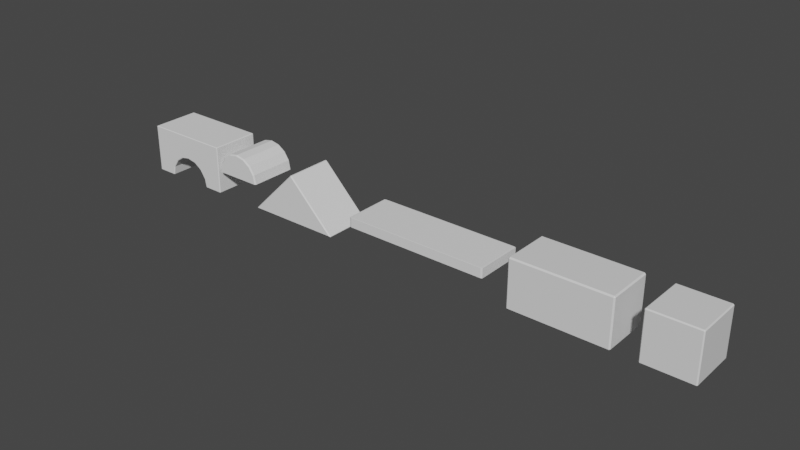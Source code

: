 # Source: playBlocks.blend  (saved by Blender 2.83.21; exported with 4.5.12 LTS)
import bpy
from mathutils import Matrix  # noqa: F401  (used for matrix-valued properties, if any)

bpy.ops.wm.read_factory_settings(use_empty=True)
scene = bpy.context.scene
scene.name = 'Scene'

# ---- collections
col_collection = bpy.data.collections.new('Collection'); scene.collection.children.link(col_collection)

# ---- materials (node trees are filled in below, after node groups)
mat_material = bpy.data.materials.new('Material')
mat_material.alpha_threshold = 0.0
mat_material.use_transparent_shadow = False
mat_material.line_color = (0.0, 0.0, 0.0, 1.0)

# ---- material node trees
mat_material.use_nodes = True; mat_material.node_tree.nodes.clear()
_N = mat_material.node_tree.nodes; _L = mat_material.node_tree.links
n0 = _N.new('ShaderNodeOutputMaterial'); n0.name = 'Material Output'; n0.location = (300, 300)
n1 = _N.new('ShaderNodeBsdfPrincipled'); n1.name = 'Principled BSDF'; n1.location = (10, 300)
n1.distribution = 'GGX'
n1.subsurface_method = 'BURLEY'
n1.inputs[2].default_value = 0.4
n1.inputs[3].default_value = 1.45
n1.inputs[27].default_value = (0.0, 0.0, 0.0, 1.0)
n1.inputs[28].default_value = 1.0
_L.new(n1.outputs[0], n0.inputs[0])
n0.is_active_output = True

# ---- world
world_world = bpy.data.worlds.new('World'); scene.world = world_world
world_world.use_nodes = True; world_world.node_tree.nodes.clear()
_N = world_world.node_tree.nodes; _L = world_world.node_tree.links
n0 = _N.new('ShaderNodeOutputWorld'); n0.name = 'World Output'; n0.location = (300, 300)
n1 = _N.new('ShaderNodeBackground'); n1.name = 'Background'; n1.location = (10, 300)
n1.inputs[0].default_value = (0.05088, 0.05088, 0.05088, 1.0)
_L.new(n1.outputs[0], n0.inputs[0])
n0.is_active_output = True
world_world.color = (0.05088, 0.05088, 0.05088)
world_world.use_sun_shadow = False
world_world.sun_shadow_jitter_overblur = 0.0

# ---- meshes
me_cube = bpy.data.meshes.new('Cube')
me_cube.from_pydata([(-1.948, -0.9484, -1.0), (-1.948, -1.0, -0.9484), (-2.0, -0.9484, -0.9484), (-1.948, -1.0, 0.9484), (-1.948, -0.9484, 1.0), (-2.0, -0.9484, 0.9484), (-1.948, 0.9484, -1.0), (-2.0, 0.9484, -0.9484), (-1.948, 1.0, -0.9484), (-1.948, 0.9484, 1.0), (-1.948, 1.0, 0.9484), (-2.0, 0.9484, 0.9484), (1.948, -0.9484, -1.0), (2.0, -0.9484, -0.9484), (1.948, -1.0, -0.9484), (1.948, -0.9484, 1.0), (1.948, -1.0, 0.9484), (2.0, -0.9484, 0.9484), (1.948, 0.9484, -1.0), (1.948, 1.0, -0.9484), (2.0, 0.9484, -0.9484), (1.948, 0.9484, 1.0), (2.0, 0.9484, 0.9484), (1.948, 1.0, 0.9484)], [], [(14, 16, 3, 1), (20, 22, 17, 13), (21, 9, 4, 15), (2, 5, 11, 7), (8, 10, 23, 19), (0, 1, 2), (3, 4, 5), (6, 7, 8), (9, 10, 11), (12, 13, 14), (15, 16, 17), (18, 19, 20), (21, 22, 23), (6, 0, 2, 7), (1, 3, 5, 2), (4, 9, 11, 5), (10, 8, 7, 11), (18, 6, 8, 19), (9, 21, 23, 10), (22, 20, 19, 23), (12, 18, 20, 13), (21, 15, 17, 22), (16, 14, 13, 17), (0, 12, 14, 1), (15, 4, 3, 16), (6, 18, 12, 0)])
_uv = me_cube.uv_layers.new(name='UVMap')
_uv.uv.foreach_set('vector', [0.3814, 0.7532, 0.6186, 0.7532, 0.6186, 0.9968, 0.3814, 0.9968, 0.3814, 0.5064, 0.6186, 0.5064, 0.6186, 0.7436, 0.3814, 0.7436, 0.6282, 0.5064, 0.8718, 0.5064, 0.8718, 0.7436, 0.6282, 0.7436, 0.3814, 0.006445, 0.6186, 0.006445, 0.6186, 0.2436, 0.3814, 0.2436, 0.3814, 0.2532, 0.6186, 0.2532, 0.6186, 0.4968, 0.3814, 0.4968, 0.1282, 0.7436, 0.1282, 0.75, 0.125, 0.7436, 0.6186, 0.9968, 0.625, 0.9968, 0.6186, 1.0, 0.1282, 0.5064, 0.125, 0.5064, 0.1282, 0.5, 0.8718, 0.5064, 0.8718, 0.5, 0.875, 0.5064, 0.3718, 0.7436, 0.375, 0.7436, 0.3718, 0.75, 0.6282, 0.7436, 0.6282, 0.75, 0.625, 0.7436, 0.3718, 0.5064, 0.3718, 0.5, 0.375, 0.5064, 0.6282, 0.5064, 0.625, 0.5064, 0.6282, 0.5, 0.1282, 0.5064, 0.1282, 0.7436, 0.125, 0.7436, 0.125, 0.5064, 0.3814, 0.9968, 0.6186, 0.9968, 0.6186, 1.0, 0.3814, 1.0, 0.8718, 0.7436, 0.8718, 0.5064, 0.875, 0.5064, 0.875, 0.7436, 0.6186, 0.2532, 0.3814, 0.2532, 0.3814, 0.2436, 0.6186, 0.2436, 0.3718, 0.5064, 0.1282, 0.5064, 0.1282, 0.5, 0.3718, 0.5, 0.8718, 0.5064, 0.6282, 0.5064, 0.6282, 0.5, 0.8718, 0.5, 0.6186, 0.5064, 0.3814, 0.5064, 0.3814, 0.4968, 0.6186, 0.4968, 0.3718, 0.7436, 0.3718, 0.5064, 0.3814, 0.5064, 0.3814, 0.7436, 0.6282, 0.5064, 0.6282, 0.7436, 0.6186, 0.7436, 0.6186, 0.5064, 0.6186, 0.7532, 0.3814, 0.7532, 0.3814, 0.7436, 0.6186, 0.7436, 0.1282, 0.7436, 0.3718, 0.7436, 0.3718, 0.75, 0.1282, 0.75, 0.6282, 0.7436, 0.8718, 0.7436, 0.8718, 0.75, 0.6282, 0.75, 0.1282, 0.5064, 0.3718, 0.5064, 0.3718, 0.7436, 0.1282, 0.7436])
me_cube.materials.append(mat_material)
me_cube.use_remesh_preserve_volume = False
me_cube.use_remesh_preserve_attributes = False
me_cube.use_mirror_vertex_groups = False
me_cube.update()
me_cube_001 = bpy.data.meshes.new('Cube.001')
me_cube_001.from_pydata([(-0.9756, -0.9756, -1.0), (-0.9756, -1.0, -0.9756), (-1.0, -0.9756, -0.9756), (-0.9756, -1.0, 0.9756), (-0.9756, -0.9756, 1.0), (-1.0, -0.9756, 0.9756), (-0.9756, 0.9756, -1.0), (-1.0, 0.9756, -0.9756), (-0.9756, 1.0, -0.9756), (-0.9756, 0.9756, 1.0), (-0.9756, 1.0, 0.9756), (-1.0, 0.9756, 0.9756), (0.9756, -0.9756, -1.0), (1.0, -0.9756, -0.9756), (0.9756, -1.0, -0.9756), (0.9756, -0.9756, 1.0), (0.9756, -1.0, 0.9756), (1.0, -0.9756, 0.9756), (0.9756, 0.9756, -1.0), (0.9756, 1.0, -0.9756), (1.0, 0.9756, -0.9756), (0.9756, 0.9756, 1.0), (1.0, 0.9756, 0.9756), (0.9756, 1.0, 0.9756)], [], [(14, 16, 3, 1), (20, 22, 17, 13), (21, 9, 4, 15), (2, 5, 11, 7), (8, 10, 23, 19), (0, 1, 2), (3, 4, 5), (6, 7, 8), (9, 10, 11), (12, 13, 14), (15, 16, 17), (18, 19, 20), (21, 22, 23), (6, 0, 2, 7), (1, 3, 5, 2), (4, 9, 11, 5), (10, 8, 7, 11), (18, 6, 8, 19), (9, 21, 23, 10), (22, 20, 19, 23), (12, 18, 20, 13), (21, 15, 17, 22), (16, 14, 13, 17), (0, 12, 14, 1), (15, 4, 3, 16), (6, 18, 12, 0)])
_uv = me_cube_001.uv_layers.new(name='UVMap')
_uv.uv.foreach_set('vector', [0.3781, 0.7531, 0.6219, 0.7531, 0.6219, 0.9969, 0.3781, 0.9969, 0.3781, 0.5031, 0.6219, 0.5031, 0.6219, 0.7469, 0.3781, 0.7469, 0.6281, 0.5031, 0.8719, 0.5031, 0.8719, 0.7469, 0.6281, 0.7469, 0.3781, 0.003054, 0.6219, 0.003054, 0.6219, 0.2469, 0.3781, 0.2469, 0.3781, 0.2531, 0.6219, 0.2531, 0.6219, 0.4969, 0.3781, 0.4969, 0.1281, 0.7469, 0.1281, 0.75, 0.125, 0.7469, 0.6219, 0.9969, 0.625, 0.9969, 0.6219, 1.0, 0.1281, 0.5031, 0.125, 0.5031, 0.1281, 0.5, 0.8719, 0.5031, 0.8719, 0.5, 0.875, 0.5031, 0.3719, 0.7469, 0.375, 0.7469, 0.3719, 0.75, 0.6281, 0.7469, 0.6281, 0.75, 0.625, 0.7469, 0.3719, 0.5031, 0.3719, 0.5, 0.375, 0.5031, 0.6281, 0.5031, 0.625, 0.5031, 0.6281, 0.5, 0.1281, 0.5031, 0.1281, 0.7469, 0.125, 0.7469, 0.125, 0.5031, 0.3781, 0.9969, 0.6219, 0.9969, 0.6219, 1.0, 0.3781, 1.0, 0.8719, 0.7469, 0.8719, 0.5031, 0.875, 0.5031, 0.875, 0.7469, 0.6219, 0.2531, 0.3781, 0.2531, 0.3781, 0.2469, 0.6219, 0.2469, 0.3719, 0.5031, 0.1281, 0.5031, 0.1281, 0.5, 0.3719, 0.5, 0.8719, 0.5031, 0.6281, 0.5031, 0.6281, 0.5, 0.8719, 0.5, 0.6219, 0.5031, 0.3781, 0.5031, 0.3781, 0.4969, 0.6219, 0.4969, 0.3719, 0.7469, 0.3719, 0.5031, 0.3781, 0.5031, 0.3781, 0.7469, 0.6281, 0.5031, 0.6281, 0.7469, 0.6219, 0.7469, 0.6219, 0.5031, 0.6219, 0.7531, 0.3781, 0.7531, 0.3781, 0.7469, 0.6219, 0.7469, 0.1281, 0.7469, 0.3719, 0.7469, 0.3719, 0.75, 0.1281, 0.75, 0.6281, 0.7469, 0.8719, 0.7469, 0.8719, 0.75, 0.6281, 0.75, 0.1281, 0.5031, 0.3719, 0.5031, 0.3719, 0.7469, 0.1281, 0.7469])
me_cube_001.use_remesh_fix_poles = True
me_cube_001.use_remesh_preserve_attributes = False
me_cube_001.use_mirror_vertex_groups = False
me_cube_001.update()
me_cube_002 = bpy.data.meshes.new('Cube.002')
me_cube_002.from_pydata([(-1.959, -0.959, -1.0), (-1.901, -1.0, -0.959), (-1.971, -0.959, -0.971), (0.0, -1.0, 0.942), (0.02899, -0.959, 0.971), (-0.02899, -0.959, 0.971), (-1.959, 0.959, -1.0), (-1.971, 0.959, -0.971), (-1.901, 1.0, -0.959), (0.02899, 0.959, 0.971), (0.0, 1.0, 0.942), (-0.02899, 0.959, 0.971), (1.971, -0.959, -0.971), (1.901, -1.0, -0.959), (1.959, -0.959, -1.0), (1.901, 1.0, -0.959), (1.971, 0.959, -0.971), (1.959, 0.959, -1.0)], [], [(13, 3, 1), (8, 10, 15), (16, 9, 4, 12), (2, 5, 11, 7), (0, 1, 2), (3, 4, 5), (6, 7, 8), (9, 10, 11), (12, 13, 14), (15, 16, 17), (6, 0, 2, 7), (1, 3, 5, 2), (4, 9, 11, 5), (10, 8, 7, 11), (17, 6, 8, 15), (14, 17, 16, 12), (0, 14, 13, 1), (9, 16, 15, 10), (3, 13, 12, 4), (6, 17, 14, 0)])
_uv = me_cube_002.uv_layers.new(name='UVMap')
_uv.uv.foreach_set('vector', [0.3801, 0.7587, 0.6178, 0.9964, 0.3801, 0.9964, 0.3801, 0.2587, 0.6178, 0.4964, 0.3801, 0.4964, 0.3786, 0.5051, 0.6214, 0.5051, 0.6214, 0.7449, 0.3786, 0.7449, 0.3786, 0.005125, 0.6214, 0.005125, 0.6214, 0.2449, 0.3786, 0.2449, 0.1276, 0.7449, 0.1312, 0.75, 0.125, 0.7449, 0.6178, 0.9964, 0.6214, 0.9964, 0.6214, 1.0, 0.1276, 0.5051, 0.125, 0.5051, 0.1312, 0.5, 0.6214, 0.5051, 0.6214, 0.5, 0.625, 0.5051, 0.3786, 0.7449, 0.3837, 0.75, 0.375, 0.7449, 0.3801, 0.4964, 0.3786, 0.5, 0.375, 0.4974, 0.1276, 0.5051, 0.1276, 0.7449, 0.125, 0.7449, 0.125, 0.5051, 0.3801, 0.9964, 0.6178, 0.9964, 0.6214, 1.0, 0.3786, 1.0, 0.6214, 0.7449, 0.6214, 0.5051, 0.625, 0.5051, 0.625, 0.7449, 0.6178, 0.4964, 0.3801, 0.2587, 0.3786, 0.2536, 0.6214, 0.4964, 0.3724, 0.5051, 0.1276, 0.5051, 0.1312, 0.5, 0.3688, 0.5, 0.3724, 0.7449, 0.3724, 0.5051, 0.3786, 0.5051, 0.3786, 0.7449, 0.1276, 0.7449, 0.3724, 0.7449, 0.3688, 0.75, 0.1312, 0.75, 0.6214, 0.5051, 0.3786, 0.5051, 0.3801, 0.4964, 0.6178, 0.4964, 0.6178, 0.9964, 0.3801, 0.7587, 0.3786, 0.7536, 0.6214, 0.9964, 0.1276, 0.5051, 0.3724, 0.5051, 0.3724, 0.7449, 0.1276, 0.7449])
me_cube_002.use_remesh_fix_poles = True
me_cube_002.use_remesh_preserve_attributes = False
me_cube_002.use_mirror_vertex_groups = False
me_cube_002.update()
me_cylinder_001 = bpy.data.meshes.new('Cylinder.001')
me_cylinder_001.from_pydata([(-0.6853, -0.4022, 0.96), (-0.8949, -0.4022, -1.04), (0.8767, -0.4022, 0.96), (0.9528, -0.4022, -1.04), (-0.8282, -0.4022, 0.96), (0.8861, -0.4022, -1.04), (-0.8282, -0.4022, 0.96), (0.02895, 0.5479, -1.04), (0.02895, 0.5978, -0.9911), (0.02895, 0.5479, 0.96), (0.02895, 0.5978, 0.9111), (0.3925, 0.4756, -1.04), (0.4116, 0.5217, -0.9911), (0.3925, 0.4756, 0.96), (0.4116, 0.5217, 0.9111), (0.7008, 0.2696, -1.04), (0.7361, 0.3049, -0.9911), (0.7008, 0.2696, 0.96), (0.7361, 0.3049, 0.9111), (0.9067, -0.0386, -1.04), (0.9528, -0.0195, -0.9911), (0.9067, -0.0386, 0.96), (0.9528, -0.0195, 0.9111), (0.9791, -0.4022, -1.04), (1.029, -0.4022, -0.9911), (0.98, -0.4022, -1.04), (1.029, -0.4022, 0.9111), (0.9791, -0.4022, 0.96), (0.98, -0.4022, 0.96), (-0.9711, -0.4022, -0.9911), (-0.9212, -0.4022, -1.04), (-0.9221, -0.4022, -1.04), (-0.9212, -0.4022, 0.96), (-0.9711, -0.4022, 0.9111), (-0.9221, -0.4022, 0.96), (-0.9221, -0.4022, 0.96), (-0.8488, -0.0386, -1.04), (-0.8949, -0.0195, -0.9911), (-0.8488, -0.0386, 0.96), (-0.8949, -0.0195, 0.9111), (-0.6429, 0.2696, -1.04), (-0.6782, 0.3049, -0.9911), (-0.6429, 0.2696, 0.96), (-0.6782, 0.3049, 0.9111), (-0.3346, 0.4756, -1.04), (-0.3537, 0.5217, -0.9911), (-0.3346, 0.4756, 0.96), (-0.3537, 0.5217, 0.9111)], [], [(45, 47, 10, 8), (16, 18, 22, 20), (20, 22, 26, 24), (29, 31, 1, 5, 3, 25, 24, 26, 28, 2, 0, 6, 34, 33), (0, 4, 32, 35), (41, 43, 47, 45), (12, 14, 18, 16), (13, 9, 46, 42, 38, 32, 4, 0, 2, 27, 21, 17), (8, 10, 14, 12), (29, 33, 39, 37), (37, 39, 43, 41), (23, 24, 25), (26, 27, 28), (29, 30, 31), (32, 33, 34, 35), (8, 12, 11, 7), (14, 10, 9, 13), (12, 16, 15, 11), (18, 14, 13, 17), (16, 20, 19, 15), (22, 18, 17, 21), (20, 24, 23, 19), (26, 22, 21, 27), (29, 37, 36, 30), (39, 33, 32, 38), (37, 41, 40, 36), (43, 39, 38, 42), (41, 45, 44, 40), (47, 43, 42, 46), (45, 8, 7, 44), (10, 47, 46, 9), (7, 11, 15, 19, 23, 3, 5, 1, 30, 36, 40, 44)])
_uv = me_cylinder_001.uv_layers.new(name='UVMap')
_uv.uv.foreach_set('vector', [0.0625, 0.5122, 0.0625, 0.9878, 0.0, 0.9878, 0.0, 0.5122, 0.875, 0.5122, 0.875, 0.9878, 0.8125, 0.9878, 0.8125, 0.5122, 0.8125, 0.5122, 0.8125, 0.9878, 0.75, 0.9878, 0.75, 0.5122, 0.4151, 0.25, 0.4107, 0.2561, 0.4107, 0.2595, 0.4107, 0.4821, 0.4107, 0.4905, 0.4107, 0.4939, 0.4151, 0.5, 0.5849, 0.5, 0.5893, 0.4939, 0.5893, 0.481, 0.5893, 0.2857, 0.5893, 0.2679, 0.5893, 0.2561, 0.5849, 0.25, 0.07857, 0.25, 0.04429, 0.25, 0.02197, 0.25, 0.02174, 0.25, 0.125, 0.5122, 0.125, 0.9878, 0.0625, 0.9878, 0.0625, 0.5122, 0.9375, 0.5122, 0.9375, 0.9878, 0.875, 0.9878, 0.875, 0.5122, 0.3373, 0.4607, 0.25, 0.478, 0.1627, 0.4607, 0.08876, 0.4112, 0.03933, 0.3373, 0.02197, 0.25, 0.04429, 0.25, 0.07857, 0.25, 0.4535, 0.25, 0.478, 0.25, 0.4607, 0.3373, 0.4112, 0.4112, 1.0, 0.5122, 1.0, 0.9878, 0.9375, 0.9878, 0.9375, 0.5122, 0.25, 0.5122, 0.25, 0.9878, 0.1875, 0.9878, 0.1875, 0.5122, 0.1875, 0.5122, 0.1875, 0.9878, 0.125, 0.9878, 0.125, 0.5122, 0.978, 0.25, 0.99, 0.25, 0.9783, 0.25, 0.75, 0.9878, 0.7516, 1.0, 0.7515, 1.0, 0.25, 0.5122, 0.2484, 0.5, 0.2485, 0.5, 0.02197, 0.25, 0.01, 0.25, 0.02174, 0.25, 0.02174, 0.25, 1.0, 0.5122, 0.9375, 0.5122, 0.9391, 0.5, 0.9984, 0.5, 0.9375, 0.9878, 1.0, 0.9878, 0.9984, 1.0, 0.9391, 1.0, 0.9375, 0.5122, 0.875, 0.5122, 0.8766, 0.5, 0.9359, 0.5, 0.875, 0.9878, 0.9375, 0.9878, 0.9359, 1.0, 0.8766, 1.0, 0.875, 0.5122, 0.8125, 0.5122, 0.8141, 0.5, 0.8734, 0.5, 0.8125, 0.9878, 0.875, 0.9878, 0.8734, 1.0, 0.8141, 1.0, 0.8125, 0.5122, 0.75, 0.5122, 0.7516, 0.5, 0.8109, 0.5, 0.75, 0.9878, 0.8125, 0.9878, 0.8109, 1.0, 0.7516, 1.0, 0.25, 0.5122, 0.1875, 0.5122, 0.1891, 0.5, 0.2484, 0.5, 0.1875, 0.9878, 0.25, 0.9878, 0.2484, 1.0, 0.1891, 1.0, 0.1875, 0.5122, 0.125, 0.5122, 0.1266, 0.5, 0.1859, 0.5, 0.125, 0.9878, 0.1875, 0.9878, 0.1859, 1.0, 0.1266, 1.0, 0.125, 0.5122, 0.0625, 0.5122, 0.06406, 0.5, 0.1234, 0.5, 0.0625, 0.9878, 0.125, 0.9878, 0.1234, 1.0, 0.06406, 1.0, 0.0625, 0.5122, 0.0, 0.5122, 0.001559, 0.5, 0.06094, 0.5, 0.0, 0.9878, 0.0625, 0.9878, 0.06094, 1.0, 0.001559, 1.0, 0.75, 0.478, 0.8373, 0.4607, 0.9112, 0.4112, 0.9607, 0.3373, 0.978, 0.25, 0.9717, 0.25, 0.9557, 0.25, 0.5283, 0.25, 0.522, 0.25, 0.5393, 0.3373, 0.5888, 0.4112, 0.6627, 0.4607])
me_cylinder_001.use_remesh_fix_poles = True
me_cylinder_001.use_remesh_preserve_attributes = False
me_cylinder_001.use_mirror_vertex_groups = False
me_cylinder_001.update()
me_cube_003 = bpy.data.meshes.new('Cube.003')
me_cube_003.from_pydata([], [], [])
_uv = me_cube_003.uv_layers.new(name='UVMap')
_uv.uv.foreach_set('vector', [])
me_cube_003.use_remesh_fix_poles = True
me_cube_003.use_remesh_preserve_attributes = False
me_cube_003.use_mirror_vertex_groups = False
me_cube_003.update()
me_cube_004 = bpy.data.meshes.new('Cube.004')
me_cube_004.from_pydata([(0.9593, 1.0, 0.9593), (0.9593, 0.9593, 1.0), (1.0, 0.9593, 0.9593), (0.9593, 0.9593, -1.0), (0.9593, 1.0, -0.9593), (1.0, 0.9593, -0.9593), (1.0, -0.9593, 0.9593), (0.9593, -0.9593, 1.0), (0.9593, -1.0, 0.9593), (1.0, -0.9593, -0.9593), (0.9593, -1.0, -0.9593), (0.9593, -0.9593, -1.0), (-0.9593, 1.0, 0.9593), (-1.0, 0.9593, 0.9593), (-0.9593, 0.9593, 1.0), (-1.0, 0.9593, -0.9593), (-0.9593, 1.0, -0.9593), (-0.9593, 0.9593, -1.0), (-1.0, -0.9593, 0.9593), (-0.9593, -1.0, 0.9593), (-0.9593, -0.9593, 1.0), (-0.9593, -0.9593, -1.0), (-0.9593, -1.0, -0.9593), (-1.0, -0.9593, -0.9593)], [], [(17, 3, 11, 21), (23, 18, 13, 15), (10, 8, 19, 22), (1, 14, 20, 7), (5, 2, 6, 9), (0, 1, 2), (3, 4, 5), (6, 7, 8), (9, 10, 11), (12, 13, 14), (15, 16, 17), (18, 19, 20), (21, 22, 23), (17, 21, 23, 15), (3, 17, 16, 4), (2, 5, 4, 0), (22, 19, 18, 23), (8, 10, 9, 6), (12, 16, 15, 13), (7, 20, 19, 8), (1, 7, 6, 2), (21, 11, 10, 22), (20, 14, 13, 18), (14, 1, 0, 12), (11, 3, 5, 9), (16, 12, 0, 4)])
_uv = me_cube_004.uv_layers.new(name='UVMap')
_uv.uv.foreach_set('vector', [0.1301, 0.5051, 0.3699, 0.5051, 0.3699, 0.7449, 0.1301, 0.7449, 0.3801, 0.005089, 0.6199, 0.005089, 0.6199, 0.2449, 0.3801, 0.2449, 0.3801, 0.7551, 0.6199, 0.7551, 0.6199, 0.9949, 0.3801, 0.9949, 0.6301, 0.5051, 0.8699, 0.5051, 0.8699, 0.7449, 0.6301, 0.7449, 0.3801, 0.5051, 0.6199, 0.5051, 0.6199, 0.7449, 0.3801, 0.7449, 0.6199, 0.4949, 0.625, 0.4949, 0.6199, 0.5, 0.3699, 0.5051, 0.3699, 0.5, 0.375, 0.5051, 0.6199, 0.7449, 0.625, 0.7449, 0.6199, 0.75, 0.3801, 0.7449, 0.3801, 0.75, 0.375, 0.7449, 0.6199, 0.2551, 0.6199, 0.25, 0.625, 0.2551, 0.3801, 0.2449, 0.3801, 0.25, 0.375, 0.2449, 0.6199, 0.005089, 0.6199, 0.0, 0.625, 0.005089, 0.1301, 0.7449, 0.1301, 0.75, 0.125, 0.7449, 0.1301, 0.5051, 0.1301, 0.7449, 0.125, 0.7449, 0.125, 0.5051, 0.3699, 0.5051, 0.1301, 0.5051, 0.1301, 0.5, 0.3699, 0.5, 0.6199, 0.5051, 0.3801, 0.5051, 0.3801, 0.4949, 0.6199, 0.4949, 0.3801, 0.9949, 0.6199, 0.9949, 0.6199, 1.0, 0.3801, 1.0, 0.6199, 0.7551, 0.3801, 0.7551, 0.3801, 0.7449, 0.6199, 0.7449, 0.6199, 0.2551, 0.3801, 0.2551, 0.3801, 0.2449, 0.6199, 0.2449, 0.6301, 0.7449, 0.8699, 0.7449, 0.8699, 0.75, 0.6301, 0.75, 0.6301, 0.5051, 0.6301, 0.7449, 0.6199, 0.7449, 0.6199, 0.5051, 0.1301, 0.7449, 0.3699, 0.7449, 0.3699, 0.75, 0.1301, 0.75, 0.8699, 0.7449, 0.8699, 0.5051, 0.875, 0.5051, 0.875, 0.7449, 0.8699, 0.5051, 0.6301, 0.5051, 0.6301, 0.5, 0.8699, 0.5, 0.3699, 0.7449, 0.3699, 0.5051, 0.3801, 0.5051, 0.3801, 0.7449, 0.3801, 0.2551, 0.6199, 0.2551, 0.6199, 0.4949, 0.3801, 0.4949])
me_cube_004.materials.append(mat_material)
me_cube_004.use_remesh_preserve_volume = False
me_cube_004.use_remesh_preserve_attributes = False
me_cube_004.use_mirror_vertex_groups = False
me_cube_004.update()
me_cube_005 = bpy.data.meshes.new('Cube.005')
me_cube_005.from_pydata([], [], [])
_uv = me_cube_005.uv_layers.new(name='UVMap')
_uv.uv.foreach_set('vector', [])
me_cube_005.use_remesh_fix_poles = True
me_cube_005.use_remesh_preserve_attributes = False
me_cube_005.use_mirror_vertex_groups = False
me_cube_005.update()
me_cube_006 = bpy.data.meshes.new('Cube.006')
me_cube_006.from_pydata([(-0.5353, 0.9784, -0.6729), (-0.5353, -0.9784, -0.6729), (-0.4967, 0.9784, -0.3117), (-0.4967, -0.9784, -0.3117)], [], [(0, 2, 3), (0, 3, 1)])
_uv = me_cube_006.uv_layers.new(name='UVMap')
_uv.uv.foreach_set('vector', [0.3777, 0.3148, 0.4228, 0.3197, 0.4228, 0.9303, 0.3777, 0.3144, 0.4228, 0.9302, 0.3777, 0.9351])
me_cube_006.use_remesh_fix_poles = True
me_cube_006.use_remesh_preserve_attributes = False
me_cube_006.use_mirror_vertex_groups = False
me_cube_006.update()
me_cube_007 = bpy.data.meshes.new('Cube.007')
me_cube_007.from_pydata([(-0.9784, -1.0, -0.6728), (-0.9784, 1.0, -0.6728), (-0.5596, 1.0, -0.6728), (-0.5353, 0.9784, -0.6729), (-0.5353, -0.9784, -0.6729), (-0.5596, -1.0, -0.6728), (-0.4967, 0.9784, -0.3117), (-0.5232, 1.0, -0.3319), (-0.5232, -1.0, -0.3319), (-0.4967, -0.9784, -0.3117)], [], [(0, 5, 8), (2, 1, 7), (6, 3, 2, 7), (8, 5, 4, 9)])
_uv = me_cube_007.uv_layers.new(name='UVMap')
_uv.uv.foreach_set('vector', [0.3777, 0.9973, 0.3777, 0.9449, 0.4203, 0.9404, 0.3777, 0.3051, 0.3777, 0.2527, 0.4203, 0.3096, 0.4228, 0.3197, 0.3777, 0.3148, 0.3777, 0.3051, 0.4203, 0.3096, 0.4203, 0.9404, 0.3777, 0.9449, 0.3777, 0.9351, 0.4228, 0.9302])
me_cube_007.use_remesh_fix_poles = True
me_cube_007.use_remesh_preserve_attributes = False
me_cube_007.use_mirror_vertex_groups = False
me_cube_007.update()
me_cube_008 = bpy.data.meshes.new('Cube.008')
me_cube_008.from_pydata([(-0.9784, -1.0, -0.6728), (-0.3802, -0.9784, 0.0127), (-0.3928, -1.0, 0.03158), (-0.4967, 0.9784, -0.3117), (-0.5232, -1.0, -0.3319), (-0.4967, -0.9784, -0.3117)], [], [(0, 4, 2), (3, 1, 5), (2, 4, 5, 1)])
_uv = me_cube_008.uv_layers.new(name='UVMap')
_uv.uv.foreach_set('vector', [0.3777, 0.9973, 0.4203, 0.9404, 0.4657, 0.9241, 0.4228, 0.3197, 0.4634, 0.9158, 0.4228, 0.9303, 0.4657, 0.9241, 0.4203, 0.9404, 0.4228, 0.9303, 0.4634, 0.9158])
me_cube_008.use_remesh_fix_poles = True
me_cube_008.use_remesh_preserve_attributes = False
me_cube_008.use_mirror_vertex_groups = False
me_cube_008.update()
me_cube_009 = bpy.data.meshes.new('Cube.009')
me_cube_009.from_pydata([(-0.9784, 1.0, -0.6728), (-0.3928, 1.0, 0.03158), (-0.3802, 0.9784, 0.0127), (-0.3802, -0.9784, 0.0127), (-0.4967, 0.9784, -0.3117), (-0.5232, 1.0, -0.3319)], [], [(4, 2, 3), (5, 0, 1), (2, 4, 5, 1)])
_uv = me_cube_009.uv_layers.new(name='UVMap')
_uv.uv.foreach_set('vector', [0.4228, 0.3193, 0.4634, 0.3339, 0.4634, 0.9161, 0.4203, 0.3096, 0.3777, 0.2527, 0.4657, 0.3259, 0.4634, 0.3339, 0.4228, 0.3193, 0.4203, 0.3096, 0.4657, 0.3259])
me_cube_009.use_remesh_fix_poles = True
me_cube_009.use_remesh_preserve_attributes = False
me_cube_009.use_mirror_vertex_groups = False
me_cube_009.update()
me_cube_010 = bpy.data.meshes.new('Cube.010')
me_cube_010.from_pydata([(-0.9784, 1.0, 1.284), (-0.2057, 0.9784, 0.2295), (-0.2191, 1.0, 0.2475), (-0.3928, 1.0, 0.03158), (-0.3802, 0.9784, 0.0127), (-0.3802, -0.9784, 0.0127)], [], [(2, 3, 0), (5, 4, 1), (3, 2, 1, 4)])
_uv = me_cube_010.uv_layers.new(name='UVMap')
_uv.uv.foreach_set('vector', [0.4927, 0.3476, 0.4657, 0.3259, 0.6223, 0.2527, 0.4634, 0.9161, 0.4634, 0.3339, 0.4905, 0.3557, 0.4657, 0.3259, 0.4927, 0.3476, 0.4905, 0.3557, 0.4634, 0.3339])
me_cube_010.use_remesh_fix_poles = True
me_cube_010.use_remesh_preserve_attributes = False
me_cube_010.use_mirror_vertex_groups = False
me_cube_010.update()
me_cube_011 = bpy.data.meshes.new('Cube.011')
me_cube_011.from_pydata([(-0.9784, -1.0, 1.284), (-0.2057, 0.9784, 0.2295), (-0.2191, -1.0, 0.2475), (-0.2057, -0.9784, 0.2295), (-0.3802, -0.9784, 0.0127), (-0.3928, -1.0, 0.03158)], [], [(0, 5, 2), (4, 1, 3), (2, 5, 4, 3)])
_uv = me_cube_011.uv_layers.new(name='UVMap')
_uv.uv.foreach_set('vector', [0.6223, 0.9973, 0.4657, 0.9241, 0.4927, 0.9024, 0.4634, 0.9166, 0.4905, 0.3552, 0.4905, 0.8948, 0.4927, 0.9024, 0.4657, 0.9241, 0.4634, 0.9166, 0.4905, 0.8948])
me_cube_011.use_remesh_fix_poles = True
me_cube_011.use_remesh_preserve_attributes = False
me_cube_011.use_mirror_vertex_groups = False
me_cube_011.update()
me_cube_012 = bpy.data.meshes.new('Cube.012')
me_cube_012.from_pydata([(-0.9784, 1.0, 1.284), (-4.768e-07, 0.9784, 0.3056), (-4.699e-07, 1.0, 0.3285), (-0.2057, 0.9784, 0.2295), (-0.2191, 1.0, 0.2475), (-0.2057, -0.9784, 0.2295)], [], [(2, 4, 0), (1, 5, 3), (1, 3, 4, 2)])
_uv = me_cube_012.uv_layers.new(name='UVMap')
_uv.uv.foreach_set('vector', [0.5029, 0.375, 0.4927, 0.3476, 0.6223, 0.2527, 0.5, 0.381, 0.4905, 0.8948, 0.4905, 0.3552, 0.5, 0.381, 0.4905, 0.3552, 0.4927, 0.3476, 0.5029, 0.375])
me_cube_012.use_remesh_fix_poles = True
me_cube_012.use_remesh_preserve_attributes = False
me_cube_012.use_mirror_vertex_groups = False
me_cube_012.update()
me_cube_013 = bpy.data.meshes.new('Cube.013')
me_cube_013.from_pydata([(-0.9784, -1.0, 1.284), (-4.768e-07, 0.9784, 0.3056), (-4.712e-07, -1.0, 0.3285), (-4.768e-07, -0.9784, 0.3056), (-0.2191, -1.0, 0.2475), (-0.2057, -0.9784, 0.2295)], [], [(1, 3, 5), (0, 4, 2), (2, 4, 5, 3)])
_uv = me_cube_013.uv_layers.new(name='UVMap')
_uv.uv.foreach_set('vector', [0.5, 0.3804, 0.5, 0.8696, 0.4905, 0.8953, 0.6223, 0.9973, 0.4927, 0.9024, 0.5029, 0.875, 0.5029, 0.875, 0.4927, 0.9024, 0.4905, 0.8953, 0.5, 0.8696])
me_cube_013.use_remesh_fix_poles = True
me_cube_013.use_remesh_preserve_attributes = False
me_cube_013.use_mirror_vertex_groups = False
me_cube_013.update()
me_cube_014 = bpy.data.meshes.new('Cube.014')
me_cube_014.from_pydata([(0.9784, -1.0, 1.284), (0.2057, -0.9784, 0.2295), (0.2191, -1.0, 0.2475), (-4.768e-07, 0.9784, 0.3056), (-4.712e-07, -1.0, 0.3285), (-4.768e-07, -0.9784, 0.3056)], [], [(3, 1, 5), (4, 2, 0), (2, 4, 5, 1)])
_uv = me_cube_014.uv_layers.new(name='UVMap')
_uv.uv.foreach_set('vector', [0.5, 0.3804, 0.4905, 0.8439, 0.5, 0.8696, 0.5029, 0.875, 0.4927, 0.8476, 0.6223, 0.7527, 0.4927, 0.8476, 0.5029, 0.875, 0.5, 0.8696, 0.4905, 0.8439])
me_cube_014.use_remesh_fix_poles = True
me_cube_014.use_remesh_preserve_attributes = False
me_cube_014.use_mirror_vertex_groups = False
me_cube_014.update()
me_cube_015 = bpy.data.meshes.new('Cube.015')
me_cube_015.from_pydata([(0.9784, 1.0, 1.284), (0.2191, 1.0, 0.2475), (0.2057, 0.9784, 0.2295), (0.2057, -0.9784, 0.2295), (-4.768e-07, 0.9784, 0.3056), (-4.699e-07, 1.0, 0.3285)], [], [(0, 1, 5), (4, 2, 3), (2, 4, 5, 1)])
_uv = me_cube_015.uv_layers.new(name='UVMap')
_uv.uv.foreach_set('vector', [0.6223, 0.4973, 0.4927, 0.4024, 0.5029, 0.375, 0.5, 0.3798, 0.4905, 0.4056, 0.4905, 0.8444, 0.4905, 0.4056, 0.5, 0.3798, 0.5029, 0.375, 0.4927, 0.4024])
me_cube_015.use_remesh_fix_poles = True
me_cube_015.use_remesh_preserve_attributes = False
me_cube_015.use_mirror_vertex_groups = False
me_cube_015.update()
me_cube_016 = bpy.data.meshes.new('Cube.016')
me_cube_016.from_pydata([(0.9784, 1.0, 1.284), (0.2191, 1.0, 0.2475), (0.2057, 0.9784, 0.2295), (0.2057, -0.9784, 0.2295), (0.3802, 0.9784, 0.0127), (0.3928, 1.0, 0.03158)], [], [(0, 5, 1), (4, 3, 2), (4, 2, 1, 5)])
_uv = me_cube_016.uv_layers.new(name='UVMap')
_uv.uv.foreach_set('vector', [0.6223, 0.4973, 0.4657, 0.4241, 0.4927, 0.4024, 0.4634, 0.4274, 0.4905, 0.8444, 0.4905, 0.4056, 0.4634, 0.4274, 0.4905, 0.4056, 0.4927, 0.4024, 0.4657, 0.4241])
me_cube_016.use_remesh_fix_poles = True
me_cube_016.use_remesh_preserve_attributes = False
me_cube_016.use_mirror_vertex_groups = False
me_cube_016.update()
me_cube_017 = bpy.data.meshes.new('Cube.017')
me_cube_017.from_pydata([(0.9784, 1.0, -0.6728), (0.4967, 0.9784, -0.3117), (0.5232, 1.0, -0.3319), (0.3802, 0.9784, 0.0127), (0.3928, 1.0, 0.03158), (0.3802, -0.9784, 0.0127)], [], [(5, 3, 1), (0, 2, 4), (4, 2, 1, 3)])
_uv = me_cube_017.uv_layers.new(name='UVMap')
_uv.uv.foreach_set('vector', [0.4634, 0.8231, 0.4634, 0.4269, 0.4228, 0.4415, 0.3777, 0.4973, 0.4203, 0.4404, 0.4657, 0.4241, 0.4657, 0.4241, 0.4203, 0.4404, 0.4228, 0.4415, 0.4634, 0.4269])
me_cube_017.use_remesh_fix_poles = True
me_cube_017.use_remesh_preserve_attributes = False
me_cube_017.use_mirror_vertex_groups = False
me_cube_017.update()
me_cube_018 = bpy.data.meshes.new('Cube.018')
me_cube_018.from_pydata([(0.9784, 1.0, -0.6728), (0.5353, 0.9784, -0.6729), (0.5596, 1.0, -0.6728), (0.4967, 0.9784, -0.3117), (0.5232, 1.0, -0.3319), (0.4967, -0.9784, -0.3117)], [], [(5, 3, 1), (0, 2, 4), (4, 2, 1, 3)])
_uv = me_cube_018.uv_layers.new(name='UVMap')
_uv.uv.foreach_set('vector', [0.4228, 0.8089, 0.4228, 0.4411, 0.3231, 0.5005, 0.3777, 0.4973, 0.3777, 0.4449, 0.4203, 0.4404, 0.4203, 0.4404, 0.3777, 0.4449, 0.3777, 0.4419, 0.4228, 0.4371])
me_cube_018.use_remesh_fix_poles = True
me_cube_018.use_remesh_preserve_attributes = False
me_cube_018.use_mirror_vertex_groups = False
me_cube_018.update()
me_cube_019 = bpy.data.meshes.new('Cube.019')
me_cube_019.from_pydata([(0.9784, -1.0, 1.284), (0.2057, -0.9784, 0.2295), (0.2191, -1.0, 0.2475), (0.3802, 0.9784, 0.0127), (0.3928, -1.0, 0.03158), (0.3802, -0.9784, 0.0127)], [], [(3, 5, 1), (2, 4, 0), (4, 2, 1, 5)])
_uv = me_cube_019.uv_layers.new(name='UVMap')
_uv.uv.foreach_set('vector', [0.4634, 0.4269, 0.4634, 0.8231, 0.4905, 0.8449, 0.4927, 0.8476, 0.4657, 0.8259, 0.6223, 0.7527, 0.4657, 0.8259, 0.4927, 0.8476, 0.4905, 0.8449, 0.4634, 0.8231])
me_cube_019.use_remesh_fix_poles = True
me_cube_019.use_remesh_preserve_attributes = False
me_cube_019.use_mirror_vertex_groups = False
me_cube_019.update()
me_cube_020 = bpy.data.meshes.new('Cube.020')
me_cube_020.from_pydata([(0.9784, -1.0, -0.6728), (0.4967, 0.9784, -0.3117), (0.5232, -1.0, -0.3319), (0.4967, -0.9784, -0.3117), (0.3928, -1.0, 0.03158), (0.3802, -0.9784, 0.0127)], [], [(2, 0, 4), (5, 1, 3), (2, 4, 5, 3)])
_uv = me_cube_020.uv_layers.new(name='UVMap')
_uv.uv.foreach_set('vector', [0.4203, 0.8096, 0.3777, 0.7527, 0.4657, 0.8259, 0.4634, 0.8234, 0.4228, 0.4411, 0.4228, 0.8089, 0.4203, 0.8096, 0.4657, 0.8259, 0.4634, 0.8234, 0.4228, 0.8089])
me_cube_020.use_remesh_fix_poles = True
me_cube_020.use_remesh_preserve_attributes = False
me_cube_020.use_mirror_vertex_groups = False
me_cube_020.update()
me_cube_021 = bpy.data.meshes.new('Cube.021')
me_cube_021.from_pydata([(0.9784, -1.0, -0.6728), (0.5353, 0.9784, -0.6729), (0.5596, -1.0, -0.6728), (0.5353, -0.9784, -0.6729), (0.5232, -1.0, -0.3319), (0.4967, -0.9784, -0.3117)], [], [(2, 0, 4), (5, 1, 3), (2, 4, 5, 3)])
_uv = me_cube_021.uv_layers.new(name='UVMap')
_uv.uv.foreach_set('vector', [0.3777, 0.8051, 0.3777, 0.7527, 0.4203, 0.8096, 0.4228, 0.8102, 0.3231, 0.5062, 0.3231, 0.7508, 0.3777, 0.8051, 0.4203, 0.8096, 0.4228, 0.8129, 0.3777, 0.8081])
me_cube_021.use_remesh_fix_poles = True
me_cube_021.use_remesh_preserve_attributes = False
me_cube_021.use_mirror_vertex_groups = False
me_cube_021.update()
me_cube_022 = bpy.data.meshes.new('Cube.022')
me_cube_022.from_pydata([(-1.0, -0.9784, 1.284), (-1.0, 0.9784, -0.6728), (-0.9784, 1.0, -0.6728), (-0.9784, 1.0, 1.284), (-1.0, 0.9784, 1.284), (-0.3928, 1.0, 0.03158)], [], [(0, 4, 1), (2, 3, 5), (3, 2, 1, 4)])
_uv = me_cube_022.uv_layers.new(name='UVMap')
_uv.uv.foreach_set('vector', [0.6223, 0.0027, 0.6223, 0.2473, 0.3777, 0.2473, 0.3777, 0.2527, 0.6223, 0.2527, 0.4657, 0.3259, 0.6223, 0.2527, 0.3777, 0.2527, 0.3777, 0.2473, 0.6223, 0.2473])
me_cube_022.use_remesh_fix_poles = True
me_cube_022.use_remesh_preserve_attributes = False
me_cube_022.use_mirror_vertex_groups = False
me_cube_022.update()
me_cube_023 = bpy.data.meshes.new('Cube.023')
me_cube_023.from_pydata([(-0.9784, 0.9784, 1.306), (-0.9784, 1.0, 1.284), (0.9784, -0.9784, 1.306), (0.9784, 0.9784, 1.306), (0.9784, 1.0, 1.284), (-4.699e-07, 1.0, 0.3285)], [], [(1, 4, 5), (0, 2, 3), (0, 3, 4, 1)])
_uv = me_cube_023.uv_layers.new(name='UVMap')
_uv.uv.foreach_set('vector', [0.6223, 0.2527, 0.6223, 0.4973, 0.5029, 0.375, 0.8723, 0.5027, 0.6277, 0.7473, 0.6277, 0.5027, 0.8723, 0.5027, 0.6277, 0.5027, 0.6277, 0.5, 0.8723, 0.5])
me_cube_023.use_remesh_fix_poles = True
me_cube_023.use_remesh_preserve_attributes = False
me_cube_023.use_mirror_vertex_groups = False
me_cube_023.update()
me_cube_024 = bpy.data.meshes.new('Cube.024')
me_cube_024.from_pydata([(1.0, -0.9784, -0.6728), (1.0, 0.9784, -0.6728), (0.9784, 1.0, -0.6728), (1.0, 0.9784, 1.284), (0.9784, 1.0, 1.284), (0.3928, 1.0, 0.03158)], [], [(4, 2, 5), (3, 0, 1), (3, 1, 2, 4)])
_uv = me_cube_024.uv_layers.new(name='UVMap')
_uv.uv.foreach_set('vector', [0.6223, 0.4973, 0.3777, 0.4973, 0.4657, 0.4241, 0.6223, 0.5027, 0.3777, 0.7473, 0.3777, 0.5027, 0.6223, 0.5027, 0.3777, 0.5027, 0.3777, 0.4973, 0.6223, 0.4973])
me_cube_024.use_remesh_fix_poles = True
me_cube_024.use_remesh_preserve_attributes = False
me_cube_024.use_mirror_vertex_groups = False
me_cube_024.update()
me_cube_025 = bpy.data.meshes.new('Cube.025')
me_cube_025.from_pydata([], [], [])
_uv = me_cube_025.uv_layers.new(name='UVMap')
_uv.uv.foreach_set('vector', [])
me_cube_025.use_remesh_fix_poles = True
me_cube_025.use_remesh_preserve_attributes = False
me_cube_025.use_mirror_vertex_groups = False
me_cube_025.update()
me_cube_026 = bpy.data.meshes.new('Cube.026')
me_cube_026.from_pydata([(1.0, -0.9784, -0.6728), (0.9784, -1.0, -0.6728), (0.9784, -0.9784, -0.6944), (1.0, 0.9784, -0.6728), (0.9784, 0.9784, -0.6944), (0.9784, 1.0, -0.6728), (0.5353, 0.9784, -0.6729), (0.5596, 1.0, -0.6728), (0.5592, 0.9784, -0.6944), (0.5592, -0.9784, -0.6944), (0.5596, -1.0, -0.6728), (0.5353, -0.9784, -0.6729)], [], [(8, 4, 2), (8, 2, 9), (0, 1, 2), (3, 4, 5), (6, 7, 8), (9, 10, 11), (2, 4, 3, 0), (9, 2, 1, 10), (8, 9, 11, 6), (4, 8, 7, 5)])
_uv = me_cube_026.uv_layers.new(name='UVMap')
_uv.uv.foreach_set('vector', [0.3199, 0.5027, 0.3723, 0.5027, 0.3723, 0.7473, 0.3199, 0.5027, 0.3723, 0.7473, 0.3199, 0.7473, 0.3777, 0.7473, 0.3777, 0.75, 0.3763, 0.7487, 0.3777, 0.5027, 0.375, 0.5027, 0.3777, 0.5, 0.3231, 0.5005, 0.3225, 0.4969, 0.3183, 0.5032, 0.3199, 0.7473, 0.3199, 0.75, 0.3172, 0.7473, 0.3723, 0.7473, 0.3723, 0.5027, 0.3777, 0.5027, 0.3777, 0.7473, 0.3199, 0.7473, 0.3723, 0.7473, 0.3723, 0.75, 0.3199, 0.75, 0.3199, 0.5027, 0.3199, 0.7473, 0.3231, 0.7508, 0.3231, 0.5062, 0.3723, 0.5027, 0.3199, 0.5027, 0.3199, 0.5, 0.3723, 0.5])
me_cube_026.use_remesh_fix_poles = True
me_cube_026.use_remesh_preserve_attributes = False
me_cube_026.use_mirror_vertex_groups = False
me_cube_026.update()
me_cube_027 = bpy.data.meshes.new('Cube.027')
me_cube_027.from_pydata([(-0.9784, -1.0, -0.6728), (-1.0, -0.9784, -0.6728), (-0.9784, -1.0, 1.284), (-0.9784, -0.9784, 1.306), (-1.0, -0.9784, 1.284), (-0.9784, 0.9784, 1.306), (-1.0, 0.9784, 1.284), (-0.3928, -1.0, 0.03158)], [], [(2, 0, 7), (2, 3, 4), (0, 2, 4, 1), (3, 5, 6, 4)])
_uv = me_cube_027.uv_layers.new(name='UVMap')
_uv.uv.foreach_set('vector', [0.6223, 0.9973, 0.3777, 0.9973, 0.4657, 0.9241, 0.6223, 0.9973, 0.625, 0.9973, 0.6237, 0.9987, 0.3777, 0.9973, 0.6223, 0.9973, 0.6223, 1.0, 0.3777, 1.0, 0.8723, 0.7473, 0.8723, 0.5027, 0.875, 0.5027, 0.875, 0.7473])
me_cube_027.use_remesh_fix_poles = True
me_cube_027.use_remesh_preserve_attributes = False
me_cube_027.use_mirror_vertex_groups = False
me_cube_027.update()
me_cube_028 = bpy.data.meshes.new('Cube.028')
me_cube_028.from_pydata([(-0.9784, -1.0, 1.284), (-0.9784, -0.9784, 1.306), (-0.9784, 0.9784, 1.306), (0.9784, -0.9784, 1.306), (0.9784, -1.0, 1.284), (-4.712e-07, -1.0, 0.3285)], [], [(4, 0, 5), (2, 1, 3), (3, 1, 0, 4)])
_uv = me_cube_028.uv_layers.new(name='UVMap')
_uv.uv.foreach_set('vector', [0.6223, 0.7527, 0.6223, 0.9973, 0.5029, 0.875, 0.8723, 0.5027, 0.8723, 0.7473, 0.6277, 0.7473, 0.6277, 0.7473, 0.8723, 0.7473, 0.8723, 0.75, 0.6277, 0.75])
me_cube_028.use_remesh_fix_poles = True
me_cube_028.use_remesh_preserve_attributes = False
me_cube_028.use_mirror_vertex_groups = False
me_cube_028.update()
me_cube_029 = bpy.data.meshes.new('Cube.029')
me_cube_029.from_pydata([(1.0, -0.9784, -0.6728), (0.9784, -1.0, -0.6728), (0.9784, -0.9784, 1.306), (0.9784, -1.0, 1.284), (1.0, -0.9784, 1.284), (0.9784, 0.9784, 1.306), (1.0, 0.9784, 1.284), (0.9784, 1.0, 1.284), (0.3928, -1.0, 0.03158)], [], [(1, 3, 8), (6, 4, 0), (2, 3, 4), (5, 6, 7), (5, 2, 4, 6), (3, 1, 0, 4)])
_uv = me_cube_029.uv_layers.new(name='UVMap')
_uv.uv.foreach_set('vector', [0.3777, 0.7527, 0.6223, 0.7527, 0.4657, 0.8259, 0.6223, 0.5027, 0.6223, 0.7473, 0.3777, 0.7473, 0.6277, 0.7473, 0.6277, 0.75, 0.6263, 0.7487, 0.6277, 0.5027, 0.625, 0.5027, 0.6277, 0.5, 0.6277, 0.5027, 0.6277, 0.7473, 0.6223, 0.7473, 0.6223, 0.5027, 0.6223, 0.7527, 0.3777, 0.7527, 0.3777, 0.7473, 0.6223, 0.7473])
me_cube_029.use_remesh_fix_poles = True
me_cube_029.use_remesh_preserve_attributes = False
me_cube_029.use_mirror_vertex_groups = False
me_cube_029.update()
me_cube_030 = bpy.data.meshes.new('Cube.030')
me_cube_030.from_pydata([(-0.9784, -0.9784, -0.6944), (-0.9784, -1.0, -0.6728), (-1.0, -0.9784, -0.6728), (-1.0, 0.9784, -0.6728), (-0.9784, 1.0, -0.6728), (-0.9784, 0.9784, -0.6944), (-0.5596, 1.0, -0.6728), (-0.5353, 0.9784, -0.6729), (-0.5592, 0.9784, -0.6944), (-0.5592, -0.9784, -0.6944), (-0.5353, -0.9784, -0.6729), (-0.5596, -1.0, -0.6728)], [], [(8, 9, 0), (0, 1, 2), (3, 4, 5), (6, 7, 8), (9, 10, 11), (5, 0, 2, 3), (8, 5, 4, 6), (7, 10, 9, 8), (0, 9, 11, 1), (8, 0, 5)])
_uv = me_cube_030.uv_layers.new(name='UVMap')
_uv.uv.foreach_set('vector', [0.1801, 0.5027, 0.1801, 0.7473, 0.1277, 0.7473, 0.1277, 0.7473, 0.1277, 0.75, 0.1256, 0.7474, 0.3777, 0.2473, 0.3777, 0.25, 0.3763, 0.2487, 0.3777, 0.3051, 0.3777, 0.3081, 0.375, 0.3051, 0.1801, 0.7473, 0.1828, 0.7473, 0.1801, 0.75, 0.1277, 0.5027, 0.1277, 0.7473, 0.125, 0.7473, 0.125, 0.5027, 0.1801, 0.5027, 0.1277, 0.5027, 0.1277, 0.5, 0.1801, 0.5, 0.3777, 0.3144, 0.3777, 0.9351, 0.375, 0.9354, 0.375, 0.3146, 0.1277, 0.7473, 0.1801, 0.7473, 0.1801, 0.75, 0.1277, 0.75, 0.1801, 0.5027, 0.1277, 0.7473, 0.1277, 0.5027])
me_cube_030.use_remesh_fix_poles = True
me_cube_030.use_remesh_preserve_attributes = False
me_cube_030.use_mirror_vertex_groups = False
me_cube_030.update()
me_cube_031 = bpy.data.meshes.new('Cube.031')
me_cube_031.from_pydata([(-1.0, -0.9784, -0.6728), (-1.0, -0.9784, 1.284), (-1.0, 0.9784, -0.6728), (-0.9784, 0.9784, 1.306), (-0.9784, 1.0, 1.284), (-1.0, 0.9784, 1.284)], [], [(1, 2, 0), (3, 4, 5)])
_uv = me_cube_031.uv_layers.new(name='UVMap')
_uv.uv.foreach_set('vector', [0.6223, 0.0027, 0.3777, 0.2473, 0.3777, 0.0027, 0.8723, 0.5027, 0.8723, 0.5, 0.8737, 0.5013])
me_cube_031.use_remesh_fix_poles = True
me_cube_031.use_remesh_preserve_attributes = False
me_cube_031.use_mirror_vertex_groups = False
me_cube_031.update()

# ---- objects
ob_cube = bpy.data.objects.new('Cube', me_cube)
ob_cube_001 = bpy.data.objects.new('Cube.001', me_cube_001)
ob_cube_002 = bpy.data.objects.new('Cube.002', me_cube_002)
ob_cylinder_001 = bpy.data.objects.new('Cylinder.001', me_cylinder_001)
ob_cube_003 = bpy.data.objects.new('Cube.003', me_cube_003)
ob_cube_004 = bpy.data.objects.new('Cube.004', me_cube_004)
ob_cube_005 = bpy.data.objects.new('Cube.005', me_cube_005)
ob_cube_006 = bpy.data.objects.new('Cube.006', me_cube_006)
ob_cube_007 = bpy.data.objects.new('Cube.007', me_cube_007)
ob_cube_008 = bpy.data.objects.new('Cube.008', me_cube_008)
ob_cube_009 = bpy.data.objects.new('Cube.009', me_cube_009)
ob_cube_010 = bpy.data.objects.new('Cube.010', me_cube_010)
ob_cube_011 = bpy.data.objects.new('Cube.011', me_cube_011)
ob_cube_012 = bpy.data.objects.new('Cube.012', me_cube_012)
ob_cube_013 = bpy.data.objects.new('Cube.013', me_cube_013)
ob_cube_014 = bpy.data.objects.new('Cube.014', me_cube_014)
ob_cube_015 = bpy.data.objects.new('Cube.015', me_cube_015)
ob_cube_016 = bpy.data.objects.new('Cube.016', me_cube_016)
ob_cube_017 = bpy.data.objects.new('Cube.017', me_cube_017)
ob_cube_018 = bpy.data.objects.new('Cube.018', me_cube_018)
ob_cube_019 = bpy.data.objects.new('Cube.019', me_cube_019)
ob_cube_020 = bpy.data.objects.new('Cube.020', me_cube_020)
ob_cube_021 = bpy.data.objects.new('Cube.021', me_cube_021)
ob_cube_022 = bpy.data.objects.new('Cube.022', me_cube_022)
ob_cube_023 = bpy.data.objects.new('Cube.023', me_cube_023)
ob_cube_024 = bpy.data.objects.new('Cube.024', me_cube_024)
ob_cube_025 = bpy.data.objects.new('Cube.025', me_cube_025)
ob_cube_026 = bpy.data.objects.new('Cube.026', me_cube_026)
ob_cube_027 = bpy.data.objects.new('Cube.027', me_cube_027)
ob_cube_028 = bpy.data.objects.new('Cube.028', me_cube_028)
ob_cube_029 = bpy.data.objects.new('Cube.029', me_cube_029)
ob_cube_030 = bpy.data.objects.new('Cube.030', me_cube_030)
ob_cube_031 = bpy.data.objects.new('Cube.031', me_cube_031)

# ---- transforms, parenting, visibility, modifiers, constraints
ob_cube.location = (26.0, 0.0, 0.0)
ob_cube.lock_rotations_4d = False
ob_cube.empty_display_type = 'ARROWS'
ob_cube.lineart.crease_threshold = 0.0
ob_cube_001.location = (20.0, 0.0, 0.0)
ob_cube_001.scale = (3.0, 1.0, 0.2)
ob_cube_001.lineart.crease_threshold = 0.0
ob_cube_002.location = (14.0, 0.0, 0.0)
ob_cube_002.lineart.crease_threshold = 0.0
ob_cylinder_001.location = (10.97, -0.04, 0.4022)
ob_cylinder_001.rotation_euler = (1.571, -0.0, 0.0)
ob_cylinder_001.lineart.crease_threshold = 0.0
ob_cube_003.location = (8.0, 2.292e-09, -0.3056)
ob_cube_003.scale = (1.86, 1.0, 1.0)
ob_cube_003.lineart.crease_threshold = 0.0
ob_cube_004.location = (30.0, -2.484e-09, -4.967e-09)
ob_cube_004.lock_rotations_4d = False
ob_cube_004.empty_display_type = 'ARROWS'
ob_cube_004.lineart.crease_threshold = 0.0
ob_cube_005.location = (8.0, 2.292e-09, -0.3056)
ob_cube_005.scale = (1.86, 1.0, 1.0)
ob_cube_005.lineart.crease_threshold = 0.0
ob_cube_006.location = (8.0, 2.292e-09, -0.3056)
ob_cube_006.scale = (1.86, 1.0, 1.0)
ob_cube_006.lineart.crease_threshold = 0.0
ob_cube_007.location = (8.0, 2.292e-09, -0.3056)
ob_cube_007.scale = (1.86, 1.0, 1.0)
ob_cube_007.lineart.crease_threshold = 0.0
ob_cube_008.location = (8.0, 2.292e-09, -0.3056)
ob_cube_008.scale = (1.86, 1.0, 1.0)
ob_cube_008.lineart.crease_threshold = 0.0
ob_cube_009.location = (8.0, 2.292e-09, -0.3056)
ob_cube_009.scale = (1.86, 1.0, 1.0)
ob_cube_009.lineart.crease_threshold = 0.0
ob_cube_010.location = (8.0, 2.292e-09, -0.3056)
ob_cube_010.scale = (1.86, 1.0, 1.0)
ob_cube_010.lineart.crease_threshold = 0.0
ob_cube_011.location = (8.0, 2.292e-09, -0.3056)
ob_cube_011.scale = (1.86, 1.0, 1.0)
ob_cube_011.lineart.crease_threshold = 0.0
ob_cube_012.location = (8.0, 2.292e-09, -0.3056)
ob_cube_012.scale = (1.86, 1.0, 1.0)
ob_cube_012.lineart.crease_threshold = 0.0
ob_cube_013.location = (8.0, 2.292e-09, -0.3056)
ob_cube_013.scale = (1.86, 1.0, 1.0)
ob_cube_013.lineart.crease_threshold = 0.0
ob_cube_014.location = (8.0, 2.292e-09, -0.3056)
ob_cube_014.scale = (1.86, 1.0, 1.0)
ob_cube_014.lineart.crease_threshold = 0.0
ob_cube_015.location = (8.0, 2.292e-09, -0.3056)
ob_cube_015.scale = (1.86, 1.0, 1.0)
ob_cube_015.lineart.crease_threshold = 0.0
ob_cube_016.location = (8.0, 2.292e-09, -0.3056)
ob_cube_016.scale = (1.86, 1.0, 1.0)
ob_cube_016.lineart.crease_threshold = 0.0
ob_cube_017.location = (8.0, 2.292e-09, -0.3056)
ob_cube_017.scale = (1.86, 1.0, 1.0)
ob_cube_017.lineart.crease_threshold = 0.0
ob_cube_018.location = (8.0, 2.292e-09, -0.3056)
ob_cube_018.scale = (1.86, 1.0, 1.0)
ob_cube_018.lineart.crease_threshold = 0.0
ob_cube_019.location = (8.0, 2.292e-09, -0.3056)
ob_cube_019.scale = (1.86, 1.0, 1.0)
ob_cube_019.lineart.crease_threshold = 0.0
ob_cube_020.location = (8.0, 2.292e-09, -0.3056)
ob_cube_020.scale = (1.86, 1.0, 1.0)
ob_cube_020.lineart.crease_threshold = 0.0
ob_cube_021.location = (8.0, 2.292e-09, -0.3056)
ob_cube_021.scale = (1.86, 1.0, 1.0)
ob_cube_021.lineart.crease_threshold = 0.0
ob_cube_022.location = (8.0, 2.292e-09, -0.3056)
ob_cube_022.scale = (1.86, 1.0, 1.0)
ob_cube_022.lineart.crease_threshold = 0.0
ob_cube_023.location = (8.0, 2.292e-09, -0.3056)
ob_cube_023.scale = (1.86, 1.0, 1.0)
ob_cube_023.lineart.crease_threshold = 0.0
ob_cube_024.location = (8.0, 2.292e-09, -0.3056)
ob_cube_024.scale = (1.86, 1.0, 1.0)
ob_cube_024.lineart.crease_threshold = 0.0
ob_cube_025.location = (8.0, 2.292e-09, -0.3056)
ob_cube_025.scale = (1.86, 1.0, 1.0)
ob_cube_025.lineart.crease_threshold = 0.0
ob_cube_026.location = (8.0, 2.292e-09, -0.3056)
ob_cube_026.scale = (1.86, 1.0, 1.0)
ob_cube_026.lineart.crease_threshold = 0.0
ob_cube_027.location = (8.0, 2.292e-09, -0.3056)
ob_cube_027.scale = (1.86, 1.0, 1.0)
ob_cube_027.lineart.crease_threshold = 0.0
ob_cube_028.location = (8.0, 2.292e-09, -0.3056)
ob_cube_028.scale = (1.86, 1.0, 1.0)
ob_cube_028.lineart.crease_threshold = 0.0
ob_cube_029.location = (8.0, 2.292e-09, -0.3056)
ob_cube_029.scale = (1.86, 1.0, 1.0)
ob_cube_029.lineart.crease_threshold = 0.0
ob_cube_030.location = (8.0, 2.292e-09, -0.3056)
ob_cube_030.scale = (1.86, 1.0, 1.0)
ob_cube_030.lineart.crease_threshold = 0.0
ob_cube_031.location = (8.0, 2.292e-09, -0.3056)
ob_cube_031.scale = (1.86, 1.0, 1.0)
ob_cube_031.lineart.crease_threshold = 0.0

# ---- collection membership
col_collection.objects.link(ob_cube)
col_collection.objects.link(ob_cube_001)
col_collection.objects.link(ob_cube_002)
col_collection.objects.link(ob_cylinder_001)
col_collection.objects.link(ob_cube_003)
col_collection.objects.link(ob_cube_004)
col_collection.objects.link(ob_cube_005)
col_collection.objects.link(ob_cube_006)
col_collection.objects.link(ob_cube_007)
col_collection.objects.link(ob_cube_008)
col_collection.objects.link(ob_cube_009)
col_collection.objects.link(ob_cube_010)
col_collection.objects.link(ob_cube_011)
col_collection.objects.link(ob_cube_012)
col_collection.objects.link(ob_cube_013)
col_collection.objects.link(ob_cube_014)
col_collection.objects.link(ob_cube_015)
col_collection.objects.link(ob_cube_016)
col_collection.objects.link(ob_cube_017)
col_collection.objects.link(ob_cube_018)
col_collection.objects.link(ob_cube_019)
col_collection.objects.link(ob_cube_020)
col_collection.objects.link(ob_cube_021)
col_collection.objects.link(ob_cube_022)
col_collection.objects.link(ob_cube_023)
col_collection.objects.link(ob_cube_024)
col_collection.objects.link(ob_cube_025)
col_collection.objects.link(ob_cube_026)
col_collection.objects.link(ob_cube_027)
col_collection.objects.link(ob_cube_028)
col_collection.objects.link(ob_cube_029)
col_collection.objects.link(ob_cube_030)
col_collection.objects.link(ob_cube_031)

# ---- scene / render settings (as saved in the file)
scene.frame_start = 1; scene.frame_end = 250; scene.frame_set(1)
scene.render.engine = 'BLENDER_EEVEE_NEXT'
scene.cycles.use_denoising = False
scene.cycles.samples = 128
scene.cycles.sampling_pattern = 'TABULATED_SOBOL'
scene.cycles.use_adaptive_sampling = False
scene.cycles.use_light_tree = False
scene.view_settings.view_transform = 'Filmic'
bpy.context.view_layer.update()

# ---- added for rendering (the .blend has no active camera and no usable light): camera, sun
cam_auto = bpy.data.cameras.new('AutoCamera')
cam_auto.lens = 50.0
cam_auto.sensor_width = 36.0
cam_auto.clip_end = 1000.0
ob_auto_camera = bpy.data.objects.new('AutoCamera', cam_auto)
scene.collection.objects.link(ob_auto_camera)
ob_auto_camera.location = (41.7195, -27.7794, 18.5196)
ob_auto_camera.rotation_euler = (1.09748, -7.21219e-08, 0.694738)
scene.camera = ob_auto_camera
light_auto_sun = bpy.data.lights.new('AutoSun', 'SUN')
light_auto_sun.energy = 3.0
light_auto_sun.angle = 0.0523599
ob_auto_sun = bpy.data.objects.new('AutoSun', light_auto_sun)
scene.collection.objects.link(ob_auto_sun)
ob_auto_sun.rotation_euler = (0.872665, 0.174533, 0.523599)
bpy.context.view_layer.update()
